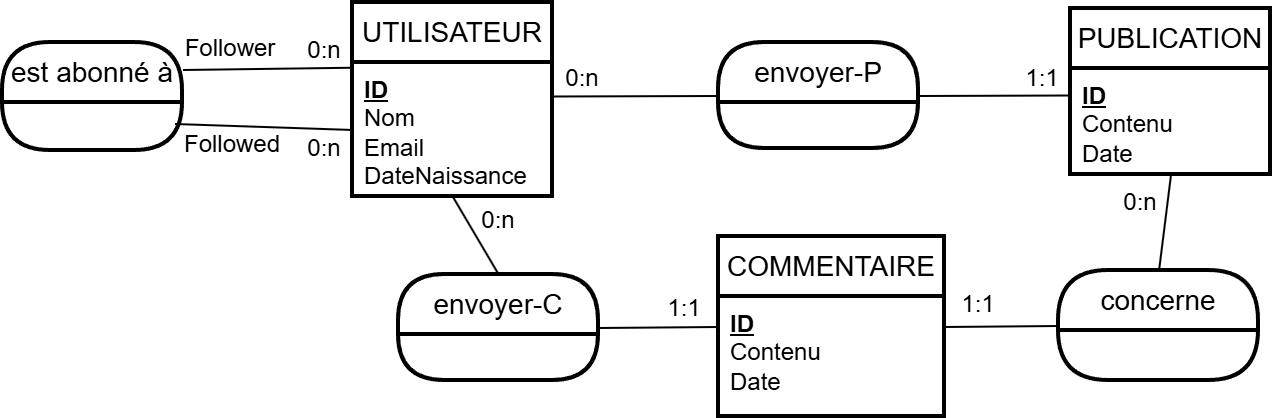

The diagram above was exported from draw.io. Its source (the exported page's mxGraphModel, read from the mxfile embedded in the PNG):
<mxGraphModel dx="1016" dy="611" grid="1" gridSize="10" guides="1" tooltips="1" connect="1" arrows="1" fold="1" page="1" pageScale="1" pageWidth="827" pageHeight="1169" math="0" shadow="0">
  <root>
    <mxCell id="0" />
    <mxCell id="1" parent="0" />
    <mxCell id="0rt_PeH5hkl-ubDkpPoW-57" edge="1" parent="1" style="edgeStyle=none;rounded=0;orthogonalLoop=1;jettySize=auto;html=1;exitX=0.25;exitY=0;exitDx=0;exitDy=0;movable=0;resizable=0;rotatable=0;deletable=0;editable=0;locked=1;connectable=0;">
      <mxGeometry relative="1" as="geometry">
        <mxPoint x="658" y="150" as="sourcePoint" />
        <mxPoint x="658" y="150" as="targetPoint" />
      </mxGeometry>
    </mxCell>
    <mxCell id="3fbnilqLUpWTqow4wZTD-3" parent="1" style="swimlane;childLayout=stackLayout;horizontal=1;startSize=30;horizontalStack=0;rounded=1;fontSize=14;fontStyle=0;strokeWidth=2;resizeParent=0;resizeLast=1;shadow=0;dashed=0;align=center;arcSize=29;whiteSpace=wrap;html=1;container=0;" value="est abonné à" vertex="1">
      <mxGeometry height="54" width="90" x="45" y="60" as="geometry">
        <mxRectangle height="30" width="140" x="195" y="220" as="alternateBounds" />
      </mxGeometry>
    </mxCell>
    <mxCell id="3fbnilqLUpWTqow4wZTD-4" edge="1" parent="1" source="0rt_PeH5hkl-ubDkpPoW-15" style="endArrow=none;html=1;rounded=0;entryX=1;entryY=0.75;entryDx=0;entryDy=0;exitX=0;exitY=0.5;exitDx=0;exitDy=0;" value="">
      <mxGeometry height="50" relative="1" width="50" as="geometry">
        <mxPoint x="221" y="94.99099999999999" as="sourcePoint" />
        <mxPoint x="131" y="100.5" as="targetPoint" />
      </mxGeometry>
    </mxCell>
    <mxCell id="3fbnilqLUpWTqow4wZTD-11" edge="1" parent="1" source="3fbnilqLUpWTqow4wZTD-3" style="endArrow=none;html=1;rounded=0;exitX=1;exitY=0.25;exitDx=0;exitDy=0;entryX=-0.004;entryY=0.11;entryDx=0;entryDy=0;entryPerimeter=0;" value="">
      <mxGeometry height="50" relative="1" width="50" as="geometry">
        <mxPoint x="132" y="68.5" as="sourcePoint" />
        <mxPoint x="219.5999999999999" y="72.37" as="targetPoint" />
      </mxGeometry>
    </mxCell>
    <mxCell id="vKVEgq_g1b4eZRP9EQdG-13" parent="1" style="text;html=1;whiteSpace=wrap;strokeColor=none;fillColor=none;align=center;verticalAlign=middle;rounded=0;container=0;" value="0:n" vertex="1">
      <mxGeometry height="20" width="30" x="191" y="54" as="geometry" />
    </mxCell>
    <mxCell id="vKVEgq_g1b4eZRP9EQdG-14" parent="1" style="text;html=1;whiteSpace=wrap;strokeColor=none;fillColor=none;align=center;verticalAlign=middle;rounded=0;container=0;" value="0:n" vertex="1">
      <mxGeometry height="20" width="30" x="191" y="103" as="geometry" />
    </mxCell>
    <mxCell id="0rt_PeH5hkl-ubDkpPoW-1" parent="1" style="swimlane;childLayout=stackLayout;horizontal=1;startSize=30;horizontalStack=0;rounded=0;fontSize=14;fontStyle=0;strokeWidth=2;resizeParent=0;resizeLast=1;shadow=0;dashed=0;align=center;arcSize=0;whiteSpace=wrap;html=1;container=0;" value="UTILISATEUR" vertex="1">
      <mxGeometry height="97" width="100" x="220" y="40" as="geometry" />
    </mxCell>
    <mxCell id="0rt_PeH5hkl-ubDkpPoW-11" parent="1" style="swimlane;childLayout=stackLayout;horizontal=1;startSize=30;horizontalStack=0;rounded=0;fontSize=14;fontStyle=0;strokeWidth=2;resizeParent=0;resizeLast=1;shadow=0;dashed=0;align=center;arcSize=0;whiteSpace=wrap;html=1;container=0;" value="COMMENTAIRE" vertex="1">
      <mxGeometry height="90" width="113" x="403" y="157" as="geometry" />
    </mxCell>
    <mxCell id="0rt_PeH5hkl-ubDkpPoW-16" parent="1" style="swimlane;childLayout=stackLayout;horizontal=1;startSize=30;horizontalStack=0;rounded=1;fontSize=14;fontStyle=0;strokeWidth=2;resizeParent=0;resizeLast=1;shadow=0;dashed=0;align=center;arcSize=29;whiteSpace=wrap;html=1;container=0;" value="concerne" vertex="1">
      <mxGeometry height="55" width="100" x="573" y="174" as="geometry" />
    </mxCell>
    <mxCell id="0rt_PeH5hkl-ubDkpPoW-21" parent="1" style="swimlane;childLayout=stackLayout;horizontal=1;startSize=30;horizontalStack=0;rounded=1;fontSize=14;fontStyle=0;strokeWidth=2;resizeParent=0;resizeLast=1;shadow=0;dashed=0;align=center;arcSize=29;whiteSpace=wrap;html=1;container=0;" value="envoyer-P" vertex="1">
      <mxGeometry height="53" width="100" x="403" y="60" as="geometry" />
    </mxCell>
    <mxCell id="0rt_PeH5hkl-ubDkpPoW-33" edge="1" parent="1" source="0rt_PeH5hkl-ubDkpPoW-15" style="endArrow=none;html=1;rounded=0;entryX=0;entryY=0.5;entryDx=0;entryDy=0;exitX=1;exitY=0.25;exitDx=0;exitDy=0;" target="0rt_PeH5hkl-ubDkpPoW-21" value="">
      <mxGeometry height="50" relative="1" width="50" as="geometry">
        <mxPoint x="323" y="292" as="sourcePoint" />
        <mxPoint x="351" y="87" as="targetPoint" />
      </mxGeometry>
    </mxCell>
    <mxCell id="0rt_PeH5hkl-ubDkpPoW-34" edge="1" parent="1" source="qjAH-MDhl2Zm4-oQPKI5-3" style="endArrow=none;html=1;rounded=0;entryX=1;entryY=0.5;entryDx=0;entryDy=0;exitX=0;exitY=0.25;exitDx=0;exitDy=0;" target="0rt_PeH5hkl-ubDkpPoW-21" value="">
      <mxGeometry height="50" relative="1" width="50" as="geometry">
        <mxPoint x="527.4000000000001" y="87.83000000000004" as="sourcePoint" />
        <mxPoint x="451" y="87" as="targetPoint" />
      </mxGeometry>
    </mxCell>
    <mxCell id="0rt_PeH5hkl-ubDkpPoW-71" parent="1" style="text;html=1;whiteSpace=wrap;strokeColor=none;fillColor=none;align=center;verticalAlign=middle;rounded=0;container=0;" value="1:1" vertex="1">
      <mxGeometry height="20" width="30" x="550" y="68" as="geometry" />
    </mxCell>
    <mxCell id="0rt_PeH5hkl-ubDkpPoW-72" parent="1" style="text;html=1;whiteSpace=wrap;strokeColor=none;fillColor=none;align=center;verticalAlign=middle;rounded=0;container=0;" value="0:n" vertex="1">
      <mxGeometry height="20" width="30" x="320" y="68" as="geometry" />
    </mxCell>
    <mxCell id="0rt_PeH5hkl-ubDkpPoW-78" parent="1" style="text;html=1;whiteSpace=wrap;strokeColor=none;fillColor=none;align=center;verticalAlign=middle;rounded=0;container=0;" value="0:n" vertex="1">
      <mxGeometry height="20" width="30" x="278" y="139" as="geometry" />
    </mxCell>
    <mxCell id="qjAH-MDhl2Zm4-oQPKI5-2" parent="1" style="swimlane;childLayout=stackLayout;horizontal=1;startSize=30;horizontalStack=0;rounded=0;fontSize=14;fontStyle=0;strokeWidth=2;resizeParent=0;resizeLast=1;shadow=0;dashed=0;align=center;arcSize=0;whiteSpace=wrap;html=1;container=0;" value="PUBLICATION" vertex="1">
      <mxGeometry height="83" width="100" x="579" y="43" as="geometry" />
    </mxCell>
    <mxCell id="0vQCZge3h3V6WkSolVOs-3" edge="1" parent="1" source="0rt_PeH5hkl-ubDkpPoW-12" style="endArrow=none;html=1;rounded=0;exitX=1;exitY=0.25;exitDx=0;exitDy=0;entryX=0;entryY=0.5;entryDx=0;entryDy=0;" target="0rt_PeH5hkl-ubDkpPoW-16" value="">
      <mxGeometry height="50" relative="1" width="50" as="geometry">
        <mxPoint x="323" y="292" as="sourcePoint" />
        <mxPoint x="350" y="223.25" as="targetPoint" />
      </mxGeometry>
    </mxCell>
    <mxCell id="0vQCZge3h3V6WkSolVOs-6" edge="1" parent="1" source="0rt_PeH5hkl-ubDkpPoW-16" style="endArrow=none;html=1;rounded=0;entryX=0.5;entryY=1;entryDx=0;entryDy=0;exitX=0.5;exitY=0;exitDx=0;exitDy=0;" target="qjAH-MDhl2Zm4-oQPKI5-3" value="">
      <mxGeometry height="50" relative="1" width="50" as="geometry">
        <mxPoint x="323" y="292" as="sourcePoint" />
        <mxPoint x="373" y="242" as="targetPoint" />
      </mxGeometry>
    </mxCell>
    <mxCell id="vKVEgq_g1b4eZRP9EQdG-1" parent="1" style="swimlane;childLayout=stackLayout;horizontal=1;startSize=30;horizontalStack=0;rounded=1;fontSize=14;fontStyle=0;strokeWidth=2;resizeParent=0;resizeLast=1;shadow=0;dashed=0;align=center;arcSize=29;whiteSpace=wrap;html=1;container=0;" value="envoyer-C" vertex="1">
      <mxGeometry height="53" width="100" x="243" y="176" as="geometry" />
    </mxCell>
    <mxCell id="vKVEgq_g1b4eZRP9EQdG-2" edge="1" parent="1" source="vKVEgq_g1b4eZRP9EQdG-1" style="endArrow=none;html=1;rounded=0;entryX=0.5;entryY=1;entryDx=0;entryDy=0;exitX=0.5;exitY=0;exitDx=0;exitDy=0;" target="0rt_PeH5hkl-ubDkpPoW-15" value="">
      <mxGeometry height="50" relative="1" width="50" as="geometry">
        <mxPoint x="312" y="158" as="sourcePoint" />
        <mxPoint x="263" y="157" as="targetPoint" />
      </mxGeometry>
    </mxCell>
    <mxCell id="vKVEgq_g1b4eZRP9EQdG-4" edge="1" parent="1" source="0rt_PeH5hkl-ubDkpPoW-11" style="endArrow=none;html=1;rounded=0;entryX=1;entryY=0.5;entryDx=0;entryDy=0;exitX=0;exitY=0.5;exitDx=0;exitDy=0;" target="vKVEgq_g1b4eZRP9EQdG-1" value="">
      <mxGeometry height="50" relative="1" width="50" as="geometry">
        <mxPoint x="392" y="138" as="sourcePoint" />
        <mxPoint x="343" y="137" as="targetPoint" />
      </mxGeometry>
    </mxCell>
    <mxCell id="vKVEgq_g1b4eZRP9EQdG-8" parent="1" style="text;html=1;whiteSpace=wrap;strokeColor=none;fillColor=none;align=center;verticalAlign=middle;rounded=0;container=0;" value="1:1" vertex="1">
      <mxGeometry height="20" width="30" x="371" y="183" as="geometry" />
    </mxCell>
    <mxCell id="vKVEgq_g1b4eZRP9EQdG-9" parent="1" style="text;html=1;whiteSpace=wrap;strokeColor=none;fillColor=none;align=center;verticalAlign=middle;rounded=0;container=0;" value="1:1" vertex="1">
      <mxGeometry height="20" width="30" x="518" y="181" as="geometry" />
    </mxCell>
    <mxCell id="vKVEgq_g1b4eZRP9EQdG-11" parent="1" style="text;html=1;whiteSpace=wrap;strokeColor=none;fillColor=none;align=center;verticalAlign=middle;rounded=0;container=0;" value="0:n" vertex="1">
      <mxGeometry height="20" width="30" x="599" y="130" as="geometry" />
    </mxCell>
    <mxCell id="0rt_PeH5hkl-ubDkpPoW-15" parent="1" style="align=left;strokeColor=none;fillColor=none;spacingLeft=4;spacingRight=4;fontSize=12;verticalAlign=top;resizable=0;rotatable=0;part=1;html=1;whiteSpace=wrap;container=0;" value="&lt;div&gt;&lt;b&gt;&lt;u&gt;ID&lt;/u&gt;&lt;/b&gt;&lt;/div&gt;&lt;div&gt;Nom&lt;/div&gt;&lt;div&gt;Email&lt;/div&gt;&lt;div&gt;DateNaissance&lt;/div&gt;" vertex="1">
      <mxGeometry height="67" width="100" x="220" y="70" as="geometry" />
    </mxCell>
    <mxCell id="0rt_PeH5hkl-ubDkpPoW-12" parent="1" style="align=left;strokeColor=none;fillColor=none;spacingLeft=4;spacingRight=4;fontSize=12;verticalAlign=top;resizable=0;rotatable=0;part=1;html=1;whiteSpace=wrap;container=0;" value="&lt;div&gt;&lt;b&gt;&lt;u&gt;ID&lt;/u&gt;&lt;/b&gt;&lt;/div&gt;&lt;div&gt;Contenu&lt;/div&gt;&lt;div&gt;Date&lt;/div&gt;" vertex="1">
      <mxGeometry height="60" width="113" x="403" y="187" as="geometry" />
    </mxCell>
    <mxCell id="qjAH-MDhl2Zm4-oQPKI5-3" parent="1" style="align=left;strokeColor=none;fillColor=none;spacingLeft=4;spacingRight=4;fontSize=12;verticalAlign=top;resizable=0;rotatable=0;part=1;html=1;whiteSpace=wrap;container=0;" value="&lt;div&gt;&lt;b&gt;&lt;u&gt;ID&lt;/u&gt;&lt;/b&gt;&lt;/div&gt;&lt;div&gt;Contenu&lt;/div&gt;&lt;div&gt;Date&lt;/div&gt;&lt;div&gt;&lt;br&gt;&lt;/div&gt;" vertex="1">
      <mxGeometry height="53" width="100" x="579" y="73" as="geometry" />
    </mxCell>
    <mxCell id="dWW_Y_USUFBs4uZAfFAp-1" parent="1" style="text;html=1;whiteSpace=wrap;strokeColor=none;fillColor=none;align=center;verticalAlign=middle;rounded=0;" value="Follower" vertex="1">
      <mxGeometry height="30" width="60" x="129" y="48" as="geometry" />
    </mxCell>
    <mxCell id="dWW_Y_USUFBs4uZAfFAp-2" parent="1" style="text;html=1;whiteSpace=wrap;strokeColor=none;fillColor=none;align=center;verticalAlign=middle;rounded=0;" value="Followed" vertex="1">
      <mxGeometry height="30" width="60" x="130" y="96" as="geometry" />
    </mxCell>
  </root>
</mxGraphModel>